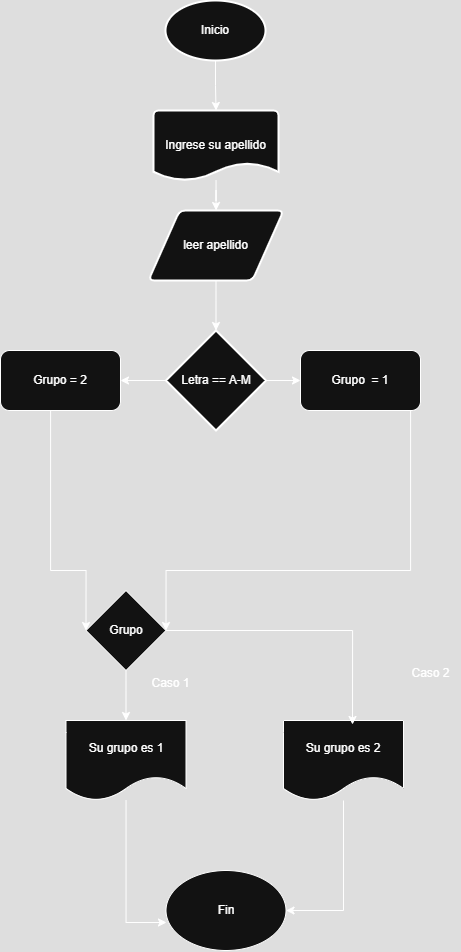

The diagram above was exported from draw.io. Its source (the exported page's mxGraphModel, read from the mxfile embedded in the PNG):
<mxGraphModel dx="1571" dy="876" grid="1" gridSize="10" guides="1" tooltips="1" connect="1" arrows="1" fold="1" page="1" pageScale="1" pageWidth="850" pageHeight="1100" math="0" shadow="0">
  <root>
    <mxCell id="0" />
    <mxCell id="1" parent="0" />
    <mxCell id="VSyM8mH_kuwIuJiqDE7M-1" value="" style="edgeStyle=orthogonalEdgeStyle;rounded=0;orthogonalLoop=1;jettySize=auto;html=1;" edge="1" parent="1" source="RD7ZCZv4C-rjcfdde9ZN-1" target="RD7ZCZv4C-rjcfdde9ZN-3">
      <mxGeometry relative="1" as="geometry" />
    </mxCell>
    <mxCell id="RD7ZCZv4C-rjcfdde9ZN-1" value="&lt;div&gt;Inicio&lt;/div&gt;" style="strokeWidth=2;html=1;shape=mxgraph.flowchart.start_1;whiteSpace=wrap;" vertex="1" parent="1">
      <mxGeometry x="375" y="70" width="100" height="60" as="geometry" />
    </mxCell>
    <mxCell id="B5elVgpHotXHjevh6TCx-3" value="" style="edgeStyle=orthogonalEdgeStyle;rounded=0;orthogonalLoop=1;jettySize=auto;html=1;" edge="1" parent="1" source="RD7ZCZv4C-rjcfdde9ZN-2" target="VSyM8mH_kuwIuJiqDE7M-3">
      <mxGeometry relative="1" as="geometry" />
    </mxCell>
    <mxCell id="RD7ZCZv4C-rjcfdde9ZN-2" value="leer apellido" style="shape=parallelogram;html=1;strokeWidth=2;perimeter=parallelogramPerimeter;whiteSpace=wrap;rounded=1;arcSize=12;size=0.23;" vertex="1" parent="1">
      <mxGeometry x="358" y="280" width="135" height="70" as="geometry" />
    </mxCell>
    <mxCell id="VSyM8mH_kuwIuJiqDE7M-2" value="" style="edgeStyle=orthogonalEdgeStyle;rounded=0;orthogonalLoop=1;jettySize=auto;html=1;" edge="1" parent="1" source="RD7ZCZv4C-rjcfdde9ZN-3" target="RD7ZCZv4C-rjcfdde9ZN-2">
      <mxGeometry relative="1" as="geometry" />
    </mxCell>
    <mxCell id="RD7ZCZv4C-rjcfdde9ZN-3" value="Ingrese su apellido" style="strokeWidth=2;html=1;shape=mxgraph.flowchart.document2;whiteSpace=wrap;size=0.25;" vertex="1" parent="1">
      <mxGeometry x="363" y="180" width="125" height="70" as="geometry" />
    </mxCell>
    <mxCell id="B5elVgpHotXHjevh6TCx-5" value="" style="edgeStyle=orthogonalEdgeStyle;rounded=0;orthogonalLoop=1;jettySize=auto;html=1;" edge="1" parent="1" source="VSyM8mH_kuwIuJiqDE7M-3" target="B5elVgpHotXHjevh6TCx-2">
      <mxGeometry relative="1" as="geometry" />
    </mxCell>
    <mxCell id="B5elVgpHotXHjevh6TCx-7" value="" style="edgeStyle=orthogonalEdgeStyle;rounded=0;orthogonalLoop=1;jettySize=auto;html=1;" edge="1" parent="1" source="VSyM8mH_kuwIuJiqDE7M-3" target="ZFi4T4uWCPxo_vmXGSML-1">
      <mxGeometry relative="1" as="geometry" />
    </mxCell>
    <mxCell id="VSyM8mH_kuwIuJiqDE7M-3" value="Letra == A-M" style="strokeWidth=2;html=1;shape=mxgraph.flowchart.decision;whiteSpace=wrap;" vertex="1" parent="1">
      <mxGeometry x="375.5" y="400" width="100" height="100" as="geometry" />
    </mxCell>
    <mxCell id="wCzG5DTWtv5khd7cK4_p-3" style="edgeStyle=orthogonalEdgeStyle;rounded=0;orthogonalLoop=1;jettySize=auto;html=1;entryX=1;entryY=0.5;entryDx=0;entryDy=0;" edge="1" parent="1" source="ZFi4T4uWCPxo_vmXGSML-1" target="wCzG5DTWtv5khd7cK4_p-1">
      <mxGeometry relative="1" as="geometry">
        <Array as="points">
          <mxPoint x="620" y="640" />
        </Array>
      </mxGeometry>
    </mxCell>
    <mxCell id="ZFi4T4uWCPxo_vmXGSML-1" value="Grupo&amp;nbsp; = 1" style="rounded=1;whiteSpace=wrap;html=1;" vertex="1" parent="1">
      <mxGeometry x="510" y="420" width="120" height="60" as="geometry" />
    </mxCell>
    <mxCell id="wCzG5DTWtv5khd7cK4_p-2" style="edgeStyle=orthogonalEdgeStyle;rounded=0;orthogonalLoop=1;jettySize=auto;html=1;entryX=0;entryY=0.5;entryDx=0;entryDy=0;" edge="1" parent="1" source="B5elVgpHotXHjevh6TCx-2" target="wCzG5DTWtv5khd7cK4_p-1">
      <mxGeometry relative="1" as="geometry">
        <Array as="points">
          <mxPoint x="260" y="640" />
        </Array>
      </mxGeometry>
    </mxCell>
    <mxCell id="B5elVgpHotXHjevh6TCx-2" value="Grupo = 2" style="rounded=1;whiteSpace=wrap;html=1;" vertex="1" parent="1">
      <mxGeometry x="210" y="420" width="120" height="60" as="geometry" />
    </mxCell>
    <mxCell id="_O8ZDYnJrdn_AZyPqzm5-3" style="edgeStyle=orthogonalEdgeStyle;rounded=0;orthogonalLoop=1;jettySize=auto;html=1;entryX=0.5;entryY=0;entryDx=0;entryDy=0;" edge="1" parent="1" source="wCzG5DTWtv5khd7cK4_p-1" target="_O8ZDYnJrdn_AZyPqzm5-1">
      <mxGeometry relative="1" as="geometry" />
    </mxCell>
    <mxCell id="wCzG5DTWtv5khd7cK4_p-1" value="Grupo" style="rhombus;whiteSpace=wrap;html=1;" vertex="1" parent="1">
      <mxGeometry x="295.5" y="660" width="80" height="80" as="geometry" />
    </mxCell>
    <mxCell id="_O8ZDYnJrdn_AZyPqzm5-1" value="Su grupo es 1" style="shape=document;whiteSpace=wrap;html=1;boundedLbl=1;" vertex="1" parent="1">
      <mxGeometry x="275.5" y="790" width="120" height="80" as="geometry" />
    </mxCell>
    <mxCell id="KKUTrdLoP8ul9nxNjGZM-4" style="edgeStyle=orthogonalEdgeStyle;rounded=0;orthogonalLoop=1;jettySize=auto;html=1;entryX=1;entryY=0.5;entryDx=0;entryDy=0;" edge="1" parent="1" source="_O8ZDYnJrdn_AZyPqzm5-2" target="KKUTrdLoP8ul9nxNjGZM-3">
      <mxGeometry relative="1" as="geometry" />
    </mxCell>
    <mxCell id="_O8ZDYnJrdn_AZyPqzm5-2" value="Su grupo es 2" style="shape=document;whiteSpace=wrap;html=1;boundedLbl=1;" vertex="1" parent="1">
      <mxGeometry x="493" y="790" width="120" height="80" as="geometry" />
    </mxCell>
    <mxCell id="_O8ZDYnJrdn_AZyPqzm5-4" style="edgeStyle=orthogonalEdgeStyle;rounded=0;orthogonalLoop=1;jettySize=auto;html=1;entryX=0.575;entryY=0.05;entryDx=0;entryDy=0;entryPerimeter=0;" edge="1" parent="1" source="wCzG5DTWtv5khd7cK4_p-1" target="_O8ZDYnJrdn_AZyPqzm5-2">
      <mxGeometry relative="1" as="geometry" />
    </mxCell>
    <mxCell id="KKUTrdLoP8ul9nxNjGZM-1" value="Caso 1" style="text;html=1;align=center;verticalAlign=middle;resizable=0;points=[];autosize=1;strokeColor=none;fillColor=none;" vertex="1" parent="1">
      <mxGeometry x="350" y="738" width="60" height="30" as="geometry" />
    </mxCell>
    <mxCell id="KKUTrdLoP8ul9nxNjGZM-2" value="Caso 2" style="text;html=1;align=center;verticalAlign=middle;resizable=0;points=[];autosize=1;strokeColor=none;fillColor=none;" vertex="1" parent="1">
      <mxGeometry x="610" y="728" width="60" height="30" as="geometry" />
    </mxCell>
    <mxCell id="KKUTrdLoP8ul9nxNjGZM-3" value="Fin" style="ellipse;whiteSpace=wrap;html=1;" vertex="1" parent="1">
      <mxGeometry x="375.5" y="940" width="120" height="80" as="geometry" />
    </mxCell>
    <mxCell id="KKUTrdLoP8ul9nxNjGZM-5" style="edgeStyle=orthogonalEdgeStyle;rounded=0;orthogonalLoop=1;jettySize=auto;html=1;entryX=0.004;entryY=0.65;entryDx=0;entryDy=0;entryPerimeter=0;" edge="1" parent="1" source="_O8ZDYnJrdn_AZyPqzm5-1" target="KKUTrdLoP8ul9nxNjGZM-3">
      <mxGeometry relative="1" as="geometry" />
    </mxCell>
  </root>
</mxGraphModel>